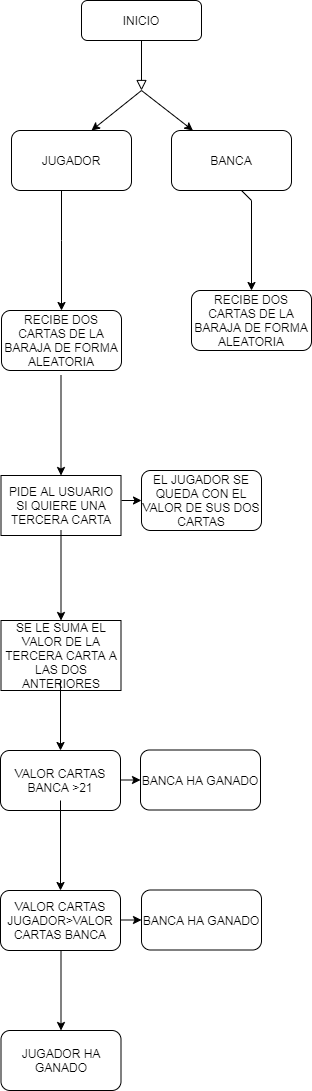

The diagram above was exported from draw.io. Its source (the exported page's mxGraphModel, read from the mxfile embedded in the PNG):
<mxGraphModel dx="868" dy="394" grid="1" gridSize="10" guides="1" tooltips="1" connect="1" arrows="1" fold="1" page="1" pageScale="1" pageWidth="827" pageHeight="1169" math="0" shadow="0">
  <root>
    <mxCell id="WIyWlLk6GJQsqaUBKTNV-0" />
    <mxCell id="WIyWlLk6GJQsqaUBKTNV-1" parent="WIyWlLk6GJQsqaUBKTNV-0" />
    <mxCell id="WIyWlLk6GJQsqaUBKTNV-2" value="" style="rounded=0;html=1;jettySize=auto;orthogonalLoop=1;fontSize=11;endArrow=block;endFill=0;endSize=8;strokeWidth=1;shadow=0;labelBackgroundColor=none;edgeStyle=orthogonalEdgeStyle;" parent="WIyWlLk6GJQsqaUBKTNV-1" source="WIyWlLk6GJQsqaUBKTNV-3" edge="1">
      <mxGeometry relative="1" as="geometry">
        <mxPoint x="220" y="170" as="targetPoint" />
      </mxGeometry>
    </mxCell>
    <mxCell id="WIyWlLk6GJQsqaUBKTNV-3" value="INICIO" style="rounded=1;whiteSpace=wrap;html=1;fontSize=12;glass=0;strokeWidth=1;shadow=0;" parent="WIyWlLk6GJQsqaUBKTNV-1" vertex="1">
      <mxGeometry x="160" y="80" width="120" height="40" as="geometry" />
    </mxCell>
    <mxCell id="KQN0uhWWbP3zklfNTtvG-0" value="" style="endArrow=classic;html=1;rounded=0;" edge="1" parent="WIyWlLk6GJQsqaUBKTNV-1" target="KQN0uhWWbP3zklfNTtvG-3">
      <mxGeometry width="50" height="50" relative="1" as="geometry">
        <mxPoint x="220" y="170" as="sourcePoint" />
        <mxPoint x="160" y="220" as="targetPoint" />
        <Array as="points">
          <mxPoint x="170" y="210" />
        </Array>
      </mxGeometry>
    </mxCell>
    <mxCell id="KQN0uhWWbP3zklfNTtvG-1" value="" style="endArrow=classic;html=1;rounded=0;" edge="1" parent="WIyWlLk6GJQsqaUBKTNV-1" target="KQN0uhWWbP3zklfNTtvG-2">
      <mxGeometry width="50" height="50" relative="1" as="geometry">
        <mxPoint x="220" y="170" as="sourcePoint" />
        <mxPoint x="290" y="220" as="targetPoint" />
      </mxGeometry>
    </mxCell>
    <mxCell id="KQN0uhWWbP3zklfNTtvG-2" value="BANCA" style="rounded=1;whiteSpace=wrap;html=1;" vertex="1" parent="WIyWlLk6GJQsqaUBKTNV-1">
      <mxGeometry x="250" y="210" width="120" height="60" as="geometry" />
    </mxCell>
    <mxCell id="KQN0uhWWbP3zklfNTtvG-3" value="JUGADOR" style="rounded=1;whiteSpace=wrap;html=1;" vertex="1" parent="WIyWlLk6GJQsqaUBKTNV-1">
      <mxGeometry x="90" y="210" width="120" height="60" as="geometry" />
    </mxCell>
    <mxCell id="KQN0uhWWbP3zklfNTtvG-4" value="" style="endArrow=classic;html=1;rounded=0;" edge="1" parent="WIyWlLk6GJQsqaUBKTNV-1" target="KQN0uhWWbP3zklfNTtvG-7">
      <mxGeometry width="50" height="50" relative="1" as="geometry">
        <mxPoint x="320" y="270" as="sourcePoint" />
        <mxPoint x="330" y="400" as="targetPoint" />
        <Array as="points">
          <mxPoint x="330" y="280" />
        </Array>
      </mxGeometry>
    </mxCell>
    <mxCell id="KQN0uhWWbP3zklfNTtvG-5" value="" style="endArrow=classic;html=1;rounded=0;" edge="1" parent="WIyWlLk6GJQsqaUBKTNV-1" target="KQN0uhWWbP3zklfNTtvG-6">
      <mxGeometry width="50" height="50" relative="1" as="geometry">
        <mxPoint x="140" y="270" as="sourcePoint" />
        <mxPoint x="140" y="420" as="targetPoint" />
        <Array as="points">
          <mxPoint x="140" y="320" />
        </Array>
      </mxGeometry>
    </mxCell>
    <mxCell id="KQN0uhWWbP3zklfNTtvG-6" value="RECIBE DOS CARTAS DE LA BARAJA DE FORMA ALEATORIA" style="rounded=1;whiteSpace=wrap;html=1;" vertex="1" parent="WIyWlLk6GJQsqaUBKTNV-1">
      <mxGeometry x="80" y="390" width="120" height="60" as="geometry" />
    </mxCell>
    <mxCell id="KQN0uhWWbP3zklfNTtvG-7" value="RECIBE DOS CARTAS DE LA BARAJA DE FORMA ALEATORIA" style="rounded=1;whiteSpace=wrap;html=1;" vertex="1" parent="WIyWlLk6GJQsqaUBKTNV-1">
      <mxGeometry x="270" y="370" width="120" height="60" as="geometry" />
    </mxCell>
    <mxCell id="KQN0uhWWbP3zklfNTtvG-8" value="" style="endArrow=classic;html=1;rounded=0;" edge="1" parent="WIyWlLk6GJQsqaUBKTNV-1" target="KQN0uhWWbP3zklfNTtvG-9">
      <mxGeometry width="50" height="50" relative="1" as="geometry">
        <mxPoint x="139.5" y="455" as="sourcePoint" />
        <mxPoint x="139.5" y="585" as="targetPoint" />
      </mxGeometry>
    </mxCell>
    <mxCell id="KQN0uhWWbP3zklfNTtvG-9" value="PIDE AL USUARIO SI QUIERE UNA TERCERA CARTA" style="rounded=0;whiteSpace=wrap;html=1;" vertex="1" parent="WIyWlLk6GJQsqaUBKTNV-1">
      <mxGeometry x="79.5" y="555" width="120" height="60" as="geometry" />
    </mxCell>
    <mxCell id="KQN0uhWWbP3zklfNTtvG-10" value="" style="endArrow=classic;html=1;rounded=0;" edge="1" parent="WIyWlLk6GJQsqaUBKTNV-1" target="KQN0uhWWbP3zklfNTtvG-11">
      <mxGeometry width="50" height="50" relative="1" as="geometry">
        <mxPoint x="139.5" y="610" as="sourcePoint" />
        <mxPoint x="139.5" y="730" as="targetPoint" />
      </mxGeometry>
    </mxCell>
    <mxCell id="KQN0uhWWbP3zklfNTtvG-11" value="SE LE SUMA EL VALOR DE LA TERCERA CARTA A LAS DOS ANTERIORES" style="rounded=0;whiteSpace=wrap;html=1;" vertex="1" parent="WIyWlLk6GJQsqaUBKTNV-1">
      <mxGeometry x="79.5" y="700" width="120" height="70" as="geometry" />
    </mxCell>
    <mxCell id="KQN0uhWWbP3zklfNTtvG-12" value="" style="endArrow=classic;html=1;rounded=0;" edge="1" parent="WIyWlLk6GJQsqaUBKTNV-1" target="KQN0uhWWbP3zklfNTtvG-13">
      <mxGeometry width="50" height="50" relative="1" as="geometry">
        <mxPoint x="139" y="760" as="sourcePoint" />
        <mxPoint x="139" y="860" as="targetPoint" />
      </mxGeometry>
    </mxCell>
    <mxCell id="KQN0uhWWbP3zklfNTtvG-13" value="VALOR CARTAS&lt;br&gt;BANCA &amp;gt;21" style="rounded=1;whiteSpace=wrap;html=1;" vertex="1" parent="WIyWlLk6GJQsqaUBKTNV-1">
      <mxGeometry x="79" y="830" width="120" height="60" as="geometry" />
    </mxCell>
    <mxCell id="KQN0uhWWbP3zklfNTtvG-14" value="" style="endArrow=classic;html=1;rounded=0;" edge="1" parent="WIyWlLk6GJQsqaUBKTNV-1" target="KQN0uhWWbP3zklfNTtvG-15">
      <mxGeometry width="50" height="50" relative="1" as="geometry">
        <mxPoint x="139" y="880" as="sourcePoint" />
        <mxPoint x="139" y="1000" as="targetPoint" />
      </mxGeometry>
    </mxCell>
    <mxCell id="KQN0uhWWbP3zklfNTtvG-15" value="VALOR CARTAS JUGADOR&amp;gt;VALOR CARTAS BANCA" style="rounded=1;whiteSpace=wrap;html=1;" vertex="1" parent="WIyWlLk6GJQsqaUBKTNV-1">
      <mxGeometry x="79" y="970" width="120" height="60" as="geometry" />
    </mxCell>
    <mxCell id="KQN0uhWWbP3zklfNTtvG-16" value="" style="endArrow=classic;html=1;rounded=0;" edge="1" parent="WIyWlLk6GJQsqaUBKTNV-1" target="KQN0uhWWbP3zklfNTtvG-17">
      <mxGeometry width="50" height="50" relative="1" as="geometry">
        <mxPoint x="139.5" y="1030" as="sourcePoint" />
        <mxPoint x="139.5" y="1140" as="targetPoint" />
      </mxGeometry>
    </mxCell>
    <mxCell id="KQN0uhWWbP3zklfNTtvG-17" value="JUGADOR HA GANADO" style="rounded=1;whiteSpace=wrap;html=1;" vertex="1" parent="WIyWlLk6GJQsqaUBKTNV-1">
      <mxGeometry x="79.5" y="1110" width="120" height="60" as="geometry" />
    </mxCell>
    <mxCell id="KQN0uhWWbP3zklfNTtvG-18" value="" style="endArrow=classic;html=1;rounded=0;" edge="1" parent="WIyWlLk6GJQsqaUBKTNV-1" target="KQN0uhWWbP3zklfNTtvG-19">
      <mxGeometry width="50" height="50" relative="1" as="geometry">
        <mxPoint x="200" y="999.5" as="sourcePoint" />
        <mxPoint x="280" y="999.5" as="targetPoint" />
      </mxGeometry>
    </mxCell>
    <mxCell id="KQN0uhWWbP3zklfNTtvG-19" value="BANCA HA GANADO" style="rounded=1;whiteSpace=wrap;html=1;" vertex="1" parent="WIyWlLk6GJQsqaUBKTNV-1">
      <mxGeometry x="220" y="969.5" width="120" height="60" as="geometry" />
    </mxCell>
    <mxCell id="KQN0uhWWbP3zklfNTtvG-20" value="" style="endArrow=classic;html=1;rounded=0;" edge="1" parent="WIyWlLk6GJQsqaUBKTNV-1" target="KQN0uhWWbP3zklfNTtvG-21">
      <mxGeometry width="50" height="50" relative="1" as="geometry">
        <mxPoint x="199" y="859.5" as="sourcePoint" />
        <mxPoint x="279" y="859.5" as="targetPoint" />
      </mxGeometry>
    </mxCell>
    <mxCell id="KQN0uhWWbP3zklfNTtvG-21" value="BANCA HA GANADO" style="rounded=1;whiteSpace=wrap;html=1;" vertex="1" parent="WIyWlLk6GJQsqaUBKTNV-1">
      <mxGeometry x="219" y="829.5" width="120" height="60" as="geometry" />
    </mxCell>
    <mxCell id="KQN0uhWWbP3zklfNTtvG-22" value="" style="endArrow=classic;html=1;rounded=0;" edge="1" parent="WIyWlLk6GJQsqaUBKTNV-1" target="KQN0uhWWbP3zklfNTtvG-23">
      <mxGeometry width="50" height="50" relative="1" as="geometry">
        <mxPoint x="200" y="580" as="sourcePoint" />
        <mxPoint x="280" y="580" as="targetPoint" />
      </mxGeometry>
    </mxCell>
    <mxCell id="KQN0uhWWbP3zklfNTtvG-23" value="EL JUGADOR SE QUEDA CON EL VALOR DE SUS DOS CARTAS" style="rounded=1;whiteSpace=wrap;html=1;" vertex="1" parent="WIyWlLk6GJQsqaUBKTNV-1">
      <mxGeometry x="220" y="550" width="120" height="60" as="geometry" />
    </mxCell>
  </root>
</mxGraphModel>